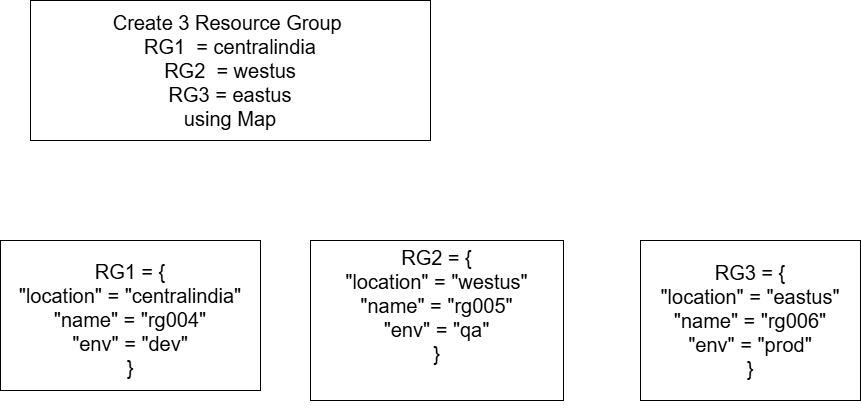

The diagram above was exported from draw.io. Its source (the exported page's mxGraphModel, read from the mxfile embedded in the PNG):
<mxGraphModel dx="890" dy="495" grid="1" gridSize="10" guides="1" tooltips="1" connect="1" arrows="1" fold="1" page="1" pageScale="1" pageWidth="827" pageHeight="1169" math="0" shadow="0">
  <root>
    <mxCell id="0" />
    <mxCell id="1" parent="0" />
    <mxCell id="zmpnZlE5KrqEOvYL30WP-1" parent="1" style="rounded=0;whiteSpace=wrap;html=1;" value="&lt;font style=&quot;font-size: 20px;&quot;&gt;Create 3 Resource Group&amp;nbsp;&lt;/font&gt;&lt;div&gt;&lt;font style=&quot;font-size: 20px;&quot;&gt;RG1&amp;nbsp; = centralindia&lt;/font&gt;&lt;/div&gt;&lt;div&gt;&lt;font style=&quot;font-size: 20px;&quot;&gt;RG2&amp;nbsp; = westus&lt;/font&gt;&lt;/div&gt;&lt;div&gt;&lt;font style=&quot;font-size: 20px;&quot;&gt;RG3 = eastus&lt;/font&gt;&lt;/div&gt;&lt;div&gt;&lt;font style=&quot;font-size: 20px;&quot;&gt;&amp;nbsp;using Map&amp;nbsp;&lt;/font&gt;&lt;/div&gt;" vertex="1">
      <mxGeometry height="140" width="400" x="130" y="40" as="geometry" />
    </mxCell>
    <mxCell id="zmpnZlE5KrqEOvYL30WP-2" parent="1" style="rounded=0;whiteSpace=wrap;html=1;" value="&lt;font style=&quot;font-size: 20px;&quot;&gt;&amp;nbsp;&lt;/font&gt;&lt;div&gt;&lt;font style=&quot;font-size: 20px;&quot;&gt;RG1 = {&lt;/font&gt;&lt;/div&gt;&lt;div&gt;&lt;font style=&quot;font-size: 20px;&quot;&gt;&quot;location&quot; = &quot;&lt;/font&gt;&lt;span style=&quot;font-size: 20px; background-color: transparent; color: light-dark(rgb(0, 0, 0), rgb(255, 255, 255));&quot;&gt;centralindia&quot;&lt;/span&gt;&lt;/div&gt;&lt;div&gt;&lt;font style=&quot;font-size: 20px;&quot;&gt;&quot;name&quot; = &quot;rg004&quot;&lt;/font&gt;&lt;/div&gt;&lt;div&gt;&lt;font style=&quot;font-size: 20px;&quot;&gt;&quot;env&quot; = &quot;dev&quot;&lt;/font&gt;&lt;/div&gt;&lt;div&gt;&lt;font style=&quot;font-size: 20px;&quot;&gt;}&lt;/font&gt;&lt;/div&gt;&lt;div&gt;&lt;font style=&quot;font-size: 20px;&quot;&gt;&lt;div style=&quot;font-size: 12px;&quot;&gt;&lt;br&gt;&lt;/div&gt;&lt;/font&gt;&lt;/div&gt;" vertex="1">
      <mxGeometry height="150" width="260" x="100" y="280" as="geometry" />
    </mxCell>
    <mxCell id="zmpnZlE5KrqEOvYL30WP-3" parent="1" style="rounded=0;whiteSpace=wrap;html=1;" value="&lt;br&gt;&lt;div&gt;&lt;font style=&quot;font-size: 20px;&quot;&gt;&lt;div style=&quot;font-size: 12px;&quot;&gt;&lt;font style=&quot;font-size: 20px;&quot;&gt;RG2 = {&lt;/font&gt;&lt;/div&gt;&lt;div style=&quot;font-size: 12px;&quot;&gt;&lt;font style=&quot;font-size: 20px;&quot;&gt;&quot;location&quot; = &quot;westus&lt;/font&gt;&lt;span style=&quot;font-size: 20px; background-color: transparent; color: light-dark(rgb(0, 0, 0), rgb(255, 255, 255));&quot;&gt;&quot;&lt;/span&gt;&lt;/div&gt;&lt;div style=&quot;font-size: 12px;&quot;&gt;&lt;font style=&quot;font-size: 20px;&quot;&gt;&quot;name&quot; = &quot;rg005&quot;&lt;/font&gt;&lt;/div&gt;&lt;div style=&quot;font-size: 12px;&quot;&gt;&lt;font style=&quot;font-size: 20px;&quot;&gt;&quot;env&quot; = &quot;qa&quot;&lt;/font&gt;&lt;/div&gt;&lt;div style=&quot;font-size: 12px;&quot;&gt;&lt;font style=&quot;font-size: 20px;&quot;&gt;}&lt;/font&gt;&lt;/div&gt;&lt;/font&gt;&lt;/div&gt;&lt;div&gt;&lt;div&gt;&lt;font style=&quot;font-size: 20px;&quot;&gt;&lt;div style=&quot;font-size: 12px;&quot;&gt;&lt;br&gt;&lt;/div&gt;&lt;/font&gt;&lt;/div&gt;&lt;div&gt;&lt;br&gt;&lt;/div&gt;&lt;/div&gt;&lt;div&gt;&lt;br&gt;&lt;/div&gt;" vertex="1">
      <mxGeometry height="160" width="253" x="410" y="280" as="geometry" />
    </mxCell>
    <mxCell id="zmpnZlE5KrqEOvYL30WP-4" parent="1" style="rounded=0;whiteSpace=wrap;html=1;" value="&lt;div&gt;&lt;div&gt;&lt;font style=&quot;font-size: 20px;&quot;&gt;RG3 = {&lt;/font&gt;&lt;/div&gt;&lt;div&gt;&lt;font style=&quot;font-size: 20px;&quot;&gt;&quot;location&quot; = &quot;eastus&lt;/font&gt;&lt;span style=&quot;font-size: 20px; background-color: transparent; color: light-dark(rgb(0, 0, 0), rgb(255, 255, 255));&quot;&gt;&quot;&lt;/span&gt;&lt;/div&gt;&lt;div&gt;&lt;font style=&quot;font-size: 20px;&quot;&gt;&quot;name&quot; = &quot;rg006&quot;&lt;/font&gt;&lt;/div&gt;&lt;div&gt;&lt;font style=&quot;font-size: 20px;&quot;&gt;&quot;env&quot; = &quot;prod&quot;&lt;/font&gt;&lt;/div&gt;&lt;div&gt;&lt;font style=&quot;font-size: 20px;&quot;&gt;}&lt;/font&gt;&lt;/div&gt;&lt;/div&gt;" vertex="1">
      <mxGeometry height="160" width="220" x="740" y="280" as="geometry" />
    </mxCell>
  </root>
</mxGraphModel>